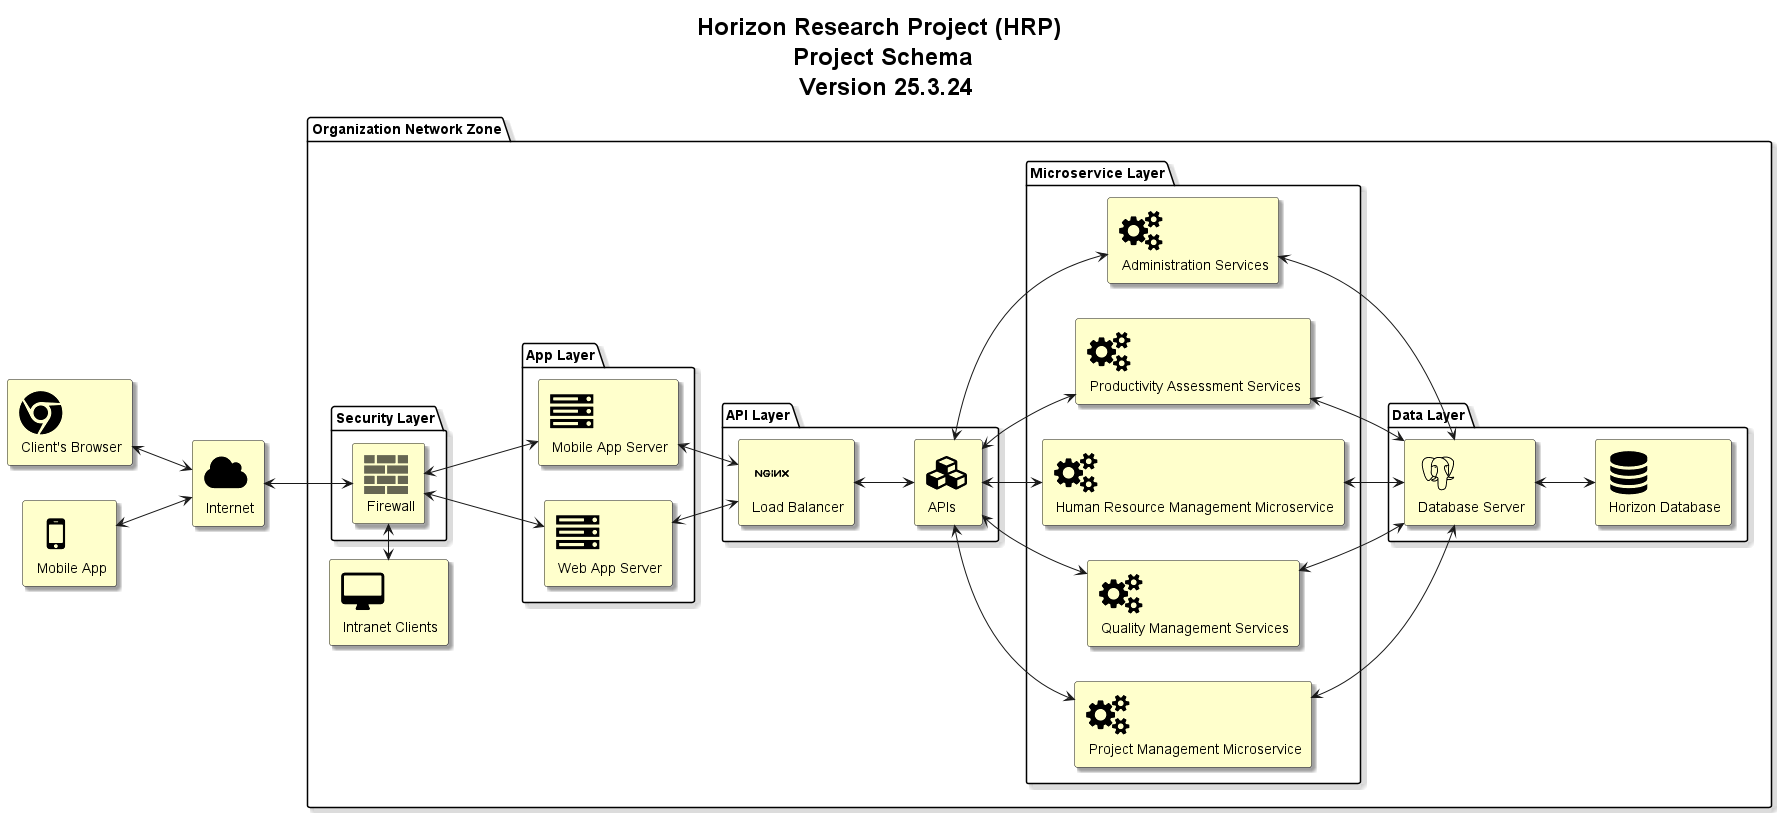

The diagram above was rendered by PlantUML. Its source (embedded in the PNG):
@startuml
skinparam Shadowing True
skinparam TitleFontSize 24pt

left to right direction

!include <tupadr3/common>
!include <tupadr3/font-awesome/desktop>
!include <tupadr3/font-awesome/server>
!include <tupadr3/font-awesome/database>
!include <tupadr3/font-awesome/users>
!include <tupadr3/font-awesome/mobile>
!include <tupadr3/font-awesome/bank>
!include <tupadr3/font-awesome/cloud>
!include <tupadr3/font-awesome/chrome>
!include <tupadr3/font-awesome/cubes>
!include <tupadr3/font-awesome/cogs>
!include <tupadr3/devicons/postgresql>
!include <tupadr3/devicons/nginx>
!include <office/Concepts/firewall_orange>

title Horizon Research Project (HRP) \n Project Schema \n Version 25.3.24

package "Organization Network Zone" as HorizonSystem{
    package "Microservice Layer" as microserviceLayer{
        FA_COGS(adminService, "Administration Services") #BUSINESS
        FA_COGS(paService, "Productivity Assessment Services") #BUSINESS
        FA_COGS(hrService, "Human Resource Management Microservice") #BUSINESS
        FA_COGS(qcService, "Quality Management Services") #BUSINESS
        FA_COGS(projectService, "Project Management Microservice") #BUSINESS
    }
    package "API Layer" as apiLayer{
        DEV_NGINX(webServer1, "Load Balancer") #BUSINESS
        FA_CUBES(apis, "APIs") #BUSINESS
    }
    package "App Layer" as appLayer{
        FA_SERVER(mobileAppServer, "Mobile App Server") #BUSINESS
        FA_SERVER(webAppServer, "Web App Server") #BUSINESS
    }
    package "Security Layer" as securityLayer{
        OFF_FIREWALL_ORANGE(firewall,"Firewall") #BUSINESS
    }
    package "Data Layer" as dataLayer{
        DEV_POSTGRESQL(databaseServer, "Database Server") #BUSINESS
        FA_DATABASE(database, "Horizon Database") #BUSINESS
    }
    
    FA_DESKTOP(userStation, "Intranet Clients") #BUSINESS
}

FA_CLOUD(internet, "Internet") #BUSINESS
FA_CHROME(client, "Client's Browser") #BUSINESS
FA_MOBILE(mobileApp, "Mobile App") #BUSINESS

client <--> internet
mobileApp <--> internet
internet <--> firewall
firewall <--> mobileAppServer
firewall <--> webAppServer
databaseServer <--> database
webServer1 <--> apis
apis <--> adminService
apis <--> paService
apis <--> hrService
apis <--> qcService
apis <--> projectService
adminService <--> databaseServer
paService <--> databaseServer
hrService <--> databaseServer
qcService <--> databaseServer
projectService <--> databaseServer
mobileAppServer <--> webServer1
webAppServer <--> webServer1
userStation <-> firewall
@enduml